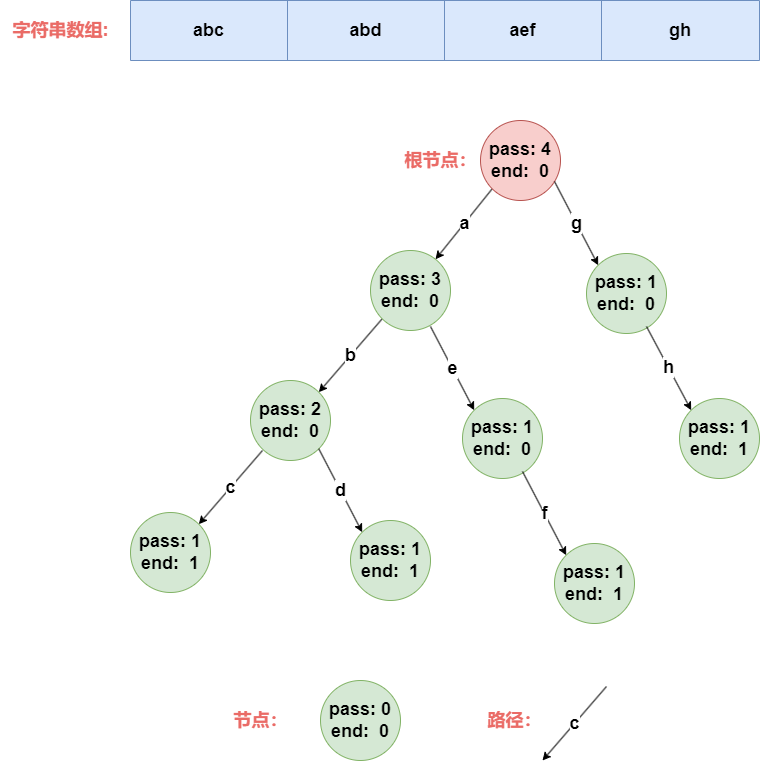

The diagram above was exported from draw.io. Its source (the exported page's mxGraphModel, read from the mxfile embedded in the PNG):
<mxGraphModel dx="2901" dy="1098" grid="1" gridSize="10" guides="1" tooltips="1" connect="1" arrows="1" fold="1" page="1" pageScale="1" pageWidth="827" pageHeight="1169" math="0" shadow="0">
  <root>
    <mxCell id="0" />
    <mxCell id="1" parent="0" />
    <mxCell id="sOzJlL4yOJg7dfFoyyhX-19" value="&lt;font style=&quot;font-size: 18px;&quot;&gt;&lt;b&gt;a&lt;/b&gt;&lt;/font&gt;" style="rounded=0;orthogonalLoop=1;jettySize=auto;html=1;exitX=0;exitY=1;exitDx=0;exitDy=0;" edge="1" parent="1" source="sOzJlL4yOJg7dfFoyyhX-1" target="sOzJlL4yOJg7dfFoyyhX-18">
      <mxGeometry relative="1" as="geometry" />
    </mxCell>
    <mxCell id="sOzJlL4yOJg7dfFoyyhX-1" value="&lt;span style=&quot;font-size: 18px;&quot;&gt;&lt;b&gt;pass: 4&lt;br&gt;end:&amp;nbsp; 0&lt;/b&gt;&lt;br&gt;&lt;/span&gt;" style="ellipse;whiteSpace=wrap;html=1;aspect=fixed;fillColor=#f8cecc;strokeColor=#b85450;" vertex="1" parent="1">
      <mxGeometry x="380" y="160" width="80" height="80" as="geometry" />
    </mxCell>
    <mxCell id="sOzJlL4yOJg7dfFoyyhX-5" value="" style="shape=table;startSize=0;container=1;collapsible=0;childLayout=tableLayout;fontSize=18;fillColor=#dae8fc;strokeColor=#6c8ebf;" vertex="1" parent="1">
      <mxGeometry x="30" y="40" width="629" height="60" as="geometry" />
    </mxCell>
    <mxCell id="sOzJlL4yOJg7dfFoyyhX-6" value="" style="shape=tableRow;horizontal=0;startSize=0;swimlaneHead=0;swimlaneBody=0;strokeColor=inherit;top=0;left=0;bottom=0;right=0;collapsible=0;dropTarget=0;fillColor=none;points=[[0,0.5],[1,0.5]];portConstraint=eastwest;" vertex="1" parent="sOzJlL4yOJg7dfFoyyhX-5">
      <mxGeometry width="629" height="60" as="geometry" />
    </mxCell>
    <mxCell id="sOzJlL4yOJg7dfFoyyhX-7" value="&lt;font style=&quot;font-size: 18px;&quot;&gt;&lt;b&gt;abc&lt;/b&gt;&lt;/font&gt;" style="shape=partialRectangle;html=1;whiteSpace=wrap;connectable=0;strokeColor=inherit;overflow=hidden;fillColor=none;top=0;left=0;bottom=0;right=0;pointerEvents=1;" vertex="1" parent="sOzJlL4yOJg7dfFoyyhX-6">
      <mxGeometry width="157" height="60" as="geometry">
        <mxRectangle width="157" height="60" as="alternateBounds" />
      </mxGeometry>
    </mxCell>
    <mxCell id="sOzJlL4yOJg7dfFoyyhX-8" value="&lt;font style=&quot;font-size: 18px;&quot;&gt;&lt;b&gt;abd&lt;/b&gt;&lt;/font&gt;" style="shape=partialRectangle;html=1;whiteSpace=wrap;connectable=0;strokeColor=inherit;overflow=hidden;fillColor=none;top=0;left=0;bottom=0;right=0;pointerEvents=1;" vertex="1" parent="sOzJlL4yOJg7dfFoyyhX-6">
      <mxGeometry x="157" width="157" height="60" as="geometry">
        <mxRectangle width="157" height="60" as="alternateBounds" />
      </mxGeometry>
    </mxCell>
    <mxCell id="sOzJlL4yOJg7dfFoyyhX-9" value="&lt;font style=&quot;font-size: 18px;&quot;&gt;&lt;b&gt;aef&lt;/b&gt;&lt;/font&gt;" style="shape=partialRectangle;html=1;whiteSpace=wrap;connectable=0;strokeColor=inherit;overflow=hidden;fillColor=none;top=0;left=0;bottom=0;right=0;pointerEvents=1;" vertex="1" parent="sOzJlL4yOJg7dfFoyyhX-6">
      <mxGeometry x="314" width="157" height="60" as="geometry">
        <mxRectangle width="157" height="60" as="alternateBounds" />
      </mxGeometry>
    </mxCell>
    <mxCell id="sOzJlL4yOJg7dfFoyyhX-10" value="&lt;span style=&quot;font-size: 18px;&quot;&gt;&lt;b&gt;gh&lt;/b&gt;&lt;/span&gt;" style="shape=partialRectangle;html=1;whiteSpace=wrap;connectable=0;strokeColor=inherit;overflow=hidden;fillColor=none;top=0;left=0;bottom=0;right=0;pointerEvents=1;" vertex="1" parent="sOzJlL4yOJg7dfFoyyhX-6">
      <mxGeometry x="471" width="158" height="60" as="geometry">
        <mxRectangle width="158" height="60" as="alternateBounds" />
      </mxGeometry>
    </mxCell>
    <mxCell id="sOzJlL4yOJg7dfFoyyhX-22" value="&lt;font style=&quot;font-size: 18px;&quot;&gt;&lt;b&gt;b&lt;/b&gt;&lt;/font&gt;" style="rounded=0;orthogonalLoop=1;jettySize=auto;html=1;exitX=0;exitY=1;exitDx=0;exitDy=0;entryX=1;entryY=0;entryDx=0;entryDy=0;" edge="1" parent="1" source="sOzJlL4yOJg7dfFoyyhX-18" target="sOzJlL4yOJg7dfFoyyhX-21">
      <mxGeometry relative="1" as="geometry" />
    </mxCell>
    <mxCell id="sOzJlL4yOJg7dfFoyyhX-18" value="&lt;span style=&quot;font-size: 18px;&quot;&gt;&lt;b&gt;pass: 3&lt;br&gt;end:&amp;nbsp; 0&lt;/b&gt;&lt;br&gt;&lt;/span&gt;" style="ellipse;whiteSpace=wrap;html=1;aspect=fixed;fillColor=#d5e8d4;strokeColor=#82b366;" vertex="1" parent="1">
      <mxGeometry x="270" y="290" width="80" height="80" as="geometry" />
    </mxCell>
    <mxCell id="sOzJlL4yOJg7dfFoyyhX-21" value="&lt;span style=&quot;font-size: 18px;&quot;&gt;&lt;b&gt;pass: 2&lt;br&gt;end:&amp;nbsp; 0&lt;/b&gt;&lt;br&gt;&lt;/span&gt;" style="ellipse;whiteSpace=wrap;html=1;aspect=fixed;fillColor=#d5e8d4;strokeColor=#82b366;" vertex="1" parent="1">
      <mxGeometry x="150" y="420" width="80" height="80" as="geometry" />
    </mxCell>
    <mxCell id="sOzJlL4yOJg7dfFoyyhX-23" value="&lt;font style=&quot;font-size: 18px;&quot;&gt;&lt;b&gt;c&lt;/b&gt;&lt;/font&gt;" style="rounded=0;orthogonalLoop=1;jettySize=auto;html=1;exitX=0;exitY=1;exitDx=0;exitDy=0;entryX=1;entryY=0;entryDx=0;entryDy=0;" edge="1" parent="1" target="sOzJlL4yOJg7dfFoyyhX-24">
      <mxGeometry relative="1" as="geometry">
        <mxPoint x="162" y="490" as="sourcePoint" />
      </mxGeometry>
    </mxCell>
    <mxCell id="sOzJlL4yOJg7dfFoyyhX-24" value="&lt;span style=&quot;font-size: 18px;&quot;&gt;&lt;b&gt;pass: 1&lt;br&gt;end:&amp;nbsp; 1&lt;/b&gt;&lt;br&gt;&lt;/span&gt;" style="ellipse;whiteSpace=wrap;html=1;aspect=fixed;fillColor=#d5e8d4;strokeColor=#82b366;" vertex="1" parent="1">
      <mxGeometry x="30" y="552" width="80" height="80" as="geometry" />
    </mxCell>
    <mxCell id="sOzJlL4yOJg7dfFoyyhX-26" value="&lt;font color=&quot;#ea6b66&quot; style=&quot;font-size: 18px;&quot;&gt;&lt;b&gt;根节点：&lt;/b&gt;&lt;/font&gt;" style="text;html=1;align=center;verticalAlign=middle;resizable=0;points=[];autosize=1;strokeColor=none;fillColor=none;" vertex="1" parent="1">
      <mxGeometry x="290" y="180" width="100" height="40" as="geometry" />
    </mxCell>
    <mxCell id="sOzJlL4yOJg7dfFoyyhX-27" value="&lt;font color=&quot;#ea6b66&quot; style=&quot;font-size: 18px;&quot;&gt;&lt;b&gt;字符串数组:&lt;/b&gt;&lt;/font&gt;" style="text;html=1;align=center;verticalAlign=middle;resizable=0;points=[];autosize=1;strokeColor=none;fillColor=none;" vertex="1" parent="1">
      <mxGeometry x="-100" y="50" width="120" height="40" as="geometry" />
    </mxCell>
    <mxCell id="sOzJlL4yOJg7dfFoyyhX-28" value="&lt;font style=&quot;font-size: 18px;&quot;&gt;&lt;b&gt;d&lt;/b&gt;&lt;/font&gt;" style="rounded=0;orthogonalLoop=1;jettySize=auto;html=1;exitX=1;exitY=1;exitDx=0;exitDy=0;entryX=0;entryY=0;entryDx=0;entryDy=0;" edge="1" parent="1" target="sOzJlL4yOJg7dfFoyyhX-29" source="sOzJlL4yOJg7dfFoyyhX-21">
      <mxGeometry relative="1" as="geometry">
        <mxPoint x="352" y="510" as="sourcePoint" />
      </mxGeometry>
    </mxCell>
    <mxCell id="sOzJlL4yOJg7dfFoyyhX-29" value="&lt;span style=&quot;font-size: 18px;&quot;&gt;&lt;b&gt;pass: 1&lt;br&gt;end:&amp;nbsp; 1&lt;/b&gt;&lt;br&gt;&lt;/span&gt;" style="ellipse;whiteSpace=wrap;html=1;aspect=fixed;fillColor=#d5e8d4;strokeColor=#82b366;" vertex="1" parent="1">
      <mxGeometry x="250" y="560" width="80" height="80" as="geometry" />
    </mxCell>
    <mxCell id="sOzJlL4yOJg7dfFoyyhX-31" value="&lt;font style=&quot;font-size: 18px;&quot;&gt;&lt;b&gt;e&lt;/b&gt;&lt;/font&gt;" style="rounded=0;orthogonalLoop=1;jettySize=auto;html=1;exitX=1;exitY=1;exitDx=0;exitDy=0;entryX=0;entryY=0;entryDx=0;entryDy=0;" edge="1" parent="1" target="sOzJlL4yOJg7dfFoyyhX-32">
      <mxGeometry relative="1" as="geometry">
        <mxPoint x="330" y="366" as="sourcePoint" />
      </mxGeometry>
    </mxCell>
    <mxCell id="sOzJlL4yOJg7dfFoyyhX-32" value="&lt;span style=&quot;font-size: 18px;&quot;&gt;&lt;b&gt;pass: 1&lt;br&gt;end:&amp;nbsp; 0&lt;/b&gt;&lt;br&gt;&lt;/span&gt;" style="ellipse;whiteSpace=wrap;html=1;aspect=fixed;fillColor=#d5e8d4;strokeColor=#82b366;" vertex="1" parent="1">
      <mxGeometry x="362" y="438" width="80" height="80" as="geometry" />
    </mxCell>
    <mxCell id="sOzJlL4yOJg7dfFoyyhX-33" value="&lt;font style=&quot;font-size: 18px;&quot;&gt;&lt;b&gt;f&lt;/b&gt;&lt;/font&gt;" style="rounded=0;orthogonalLoop=1;jettySize=auto;html=1;exitX=1;exitY=1;exitDx=0;exitDy=0;entryX=0;entryY=0;entryDx=0;entryDy=0;" edge="1" parent="1" target="sOzJlL4yOJg7dfFoyyhX-34">
      <mxGeometry relative="1" as="geometry">
        <mxPoint x="422" y="511" as="sourcePoint" />
      </mxGeometry>
    </mxCell>
    <mxCell id="sOzJlL4yOJg7dfFoyyhX-34" value="&lt;span style=&quot;font-size: 18px;&quot;&gt;&lt;b&gt;pass: 1&lt;br&gt;end:&amp;nbsp; 1&lt;/b&gt;&lt;br&gt;&lt;/span&gt;" style="ellipse;whiteSpace=wrap;html=1;aspect=fixed;fillColor=#d5e8d4;strokeColor=#82b366;" vertex="1" parent="1">
      <mxGeometry x="454" y="583" width="80" height="80" as="geometry" />
    </mxCell>
    <mxCell id="sOzJlL4yOJg7dfFoyyhX-35" value="&lt;span style=&quot;font-size: 18px;&quot;&gt;&lt;b&gt;g&lt;/b&gt;&lt;/span&gt;" style="rounded=0;orthogonalLoop=1;jettySize=auto;html=1;exitX=1;exitY=1;exitDx=0;exitDy=0;entryX=0;entryY=0;entryDx=0;entryDy=0;" edge="1" parent="1" target="sOzJlL4yOJg7dfFoyyhX-36">
      <mxGeometry relative="1" as="geometry">
        <mxPoint x="454" y="221" as="sourcePoint" />
      </mxGeometry>
    </mxCell>
    <mxCell id="sOzJlL4yOJg7dfFoyyhX-36" value="&lt;span style=&quot;font-size: 18px;&quot;&gt;&lt;b&gt;pass: 1&lt;br&gt;end:&amp;nbsp; 0&lt;/b&gt;&lt;br&gt;&lt;/span&gt;" style="ellipse;whiteSpace=wrap;html=1;aspect=fixed;fillColor=#d5e8d4;strokeColor=#82b366;" vertex="1" parent="1">
      <mxGeometry x="486" y="293" width="80" height="80" as="geometry" />
    </mxCell>
    <mxCell id="sOzJlL4yOJg7dfFoyyhX-37" value="&lt;font style=&quot;font-size: 18px;&quot;&gt;&lt;b&gt;h&lt;/b&gt;&lt;/font&gt;" style="rounded=0;orthogonalLoop=1;jettySize=auto;html=1;exitX=1;exitY=1;exitDx=0;exitDy=0;entryX=0;entryY=0;entryDx=0;entryDy=0;" edge="1" parent="1" target="sOzJlL4yOJg7dfFoyyhX-38">
      <mxGeometry relative="1" as="geometry">
        <mxPoint x="546" y="366" as="sourcePoint" />
      </mxGeometry>
    </mxCell>
    <mxCell id="sOzJlL4yOJg7dfFoyyhX-38" value="&lt;span style=&quot;font-size: 18px;&quot;&gt;&lt;b&gt;pass: 1&lt;br&gt;end:&amp;nbsp; 1&lt;/b&gt;&lt;br&gt;&lt;/span&gt;" style="ellipse;whiteSpace=wrap;html=1;aspect=fixed;fillColor=#d5e8d4;strokeColor=#82b366;" vertex="1" parent="1">
      <mxGeometry x="579" y="438" width="80" height="80" as="geometry" />
    </mxCell>
    <mxCell id="sOzJlL4yOJg7dfFoyyhX-39" value="&lt;span style=&quot;font-size: 18px;&quot;&gt;&lt;b&gt;pass: 0&lt;br&gt;end:&amp;nbsp; 0&lt;/b&gt;&lt;br&gt;&lt;/span&gt;" style="ellipse;whiteSpace=wrap;html=1;aspect=fixed;fillColor=#d5e8d4;strokeColor=#82b366;" vertex="1" parent="1">
      <mxGeometry x="220" y="720" width="80" height="80" as="geometry" />
    </mxCell>
    <mxCell id="sOzJlL4yOJg7dfFoyyhX-40" value="&lt;font style=&quot;font-size: 18px;&quot;&gt;&lt;b&gt;c&lt;/b&gt;&lt;/font&gt;" style="rounded=0;orthogonalLoop=1;jettySize=auto;html=1;exitX=0;exitY=1;exitDx=0;exitDy=0;entryX=1;entryY=0;entryDx=0;entryDy=0;" edge="1" parent="1">
      <mxGeometry relative="1" as="geometry">
        <mxPoint x="506" y="726" as="sourcePoint" />
        <mxPoint x="442" y="800" as="targetPoint" />
      </mxGeometry>
    </mxCell>
    <mxCell id="sOzJlL4yOJg7dfFoyyhX-41" value="&lt;font color=&quot;#ea6b66&quot; style=&quot;font-size: 18px;&quot;&gt;&lt;b&gt;节点：&lt;/b&gt;&lt;/font&gt;" style="text;html=1;align=center;verticalAlign=middle;resizable=0;points=[];autosize=1;strokeColor=none;fillColor=none;" vertex="1" parent="1">
      <mxGeometry x="120" y="740" width="80" height="40" as="geometry" />
    </mxCell>
    <mxCell id="sOzJlL4yOJg7dfFoyyhX-42" value="&lt;font color=&quot;#ea6b66&quot; style=&quot;font-size: 18px;&quot;&gt;&lt;b&gt;路径：&lt;/b&gt;&lt;/font&gt;" style="text;html=1;align=center;verticalAlign=middle;resizable=0;points=[];autosize=1;strokeColor=none;fillColor=none;" vertex="1" parent="1">
      <mxGeometry x="374" y="740" width="80" height="40" as="geometry" />
    </mxCell>
  </root>
</mxGraphModel>